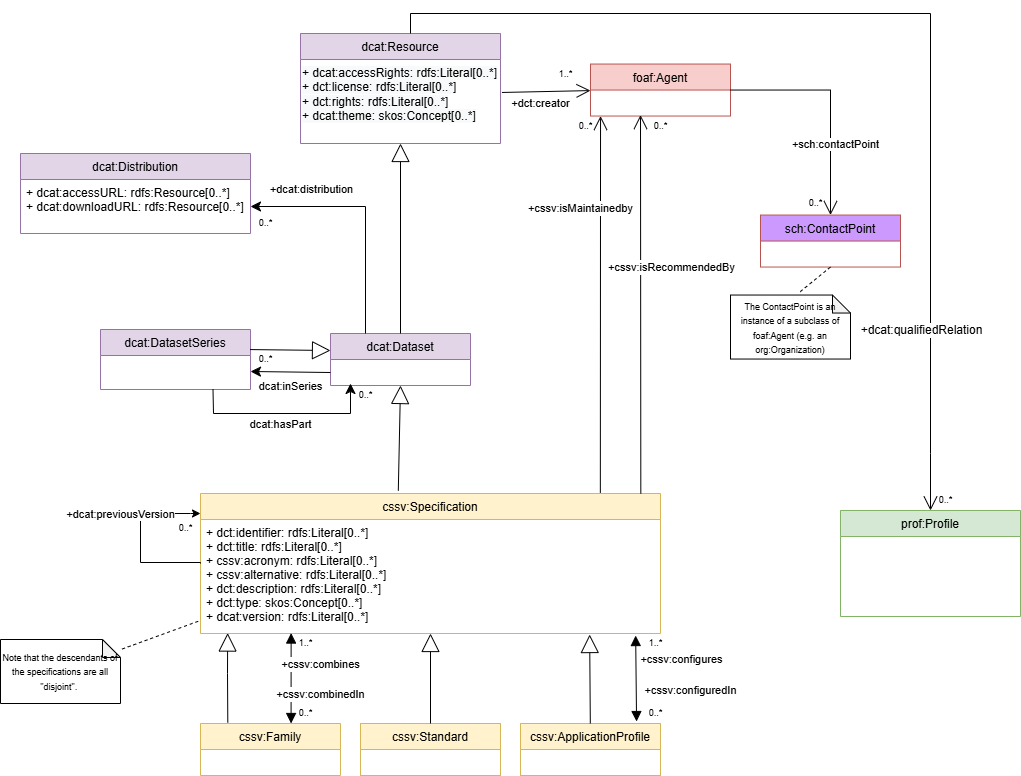

The diagram above was exported from draw.io. Its source (the exported page's mxGraphModel, read from the mxfile embedded in the PNG):
<mxGraphModel dx="1273" dy="570" grid="1" gridSize="10" guides="1" tooltips="1" connect="1" arrows="1" fold="1" page="1" pageScale="1" pageWidth="827" pageHeight="1169" math="0" shadow="0">
  <root>
    <mxCell id="0" />
    <mxCell id="1" parent="0" />
    <mxCell id="476DwZIHN5lhwJ8gbocw-2" value="dcat:Resource" style="swimlane;fontStyle=0;childLayout=stackLayout;horizontal=1;startSize=26;fillColor=#e1d5e7;horizontalStack=0;resizeParent=1;resizeParentMax=0;resizeLast=0;collapsible=1;marginBottom=0;strokeColor=#9673a6;" parent="1" vertex="1">
      <mxGeometry x="380" y="100" width="200" height="110" as="geometry" />
    </mxCell>
    <mxCell id="476DwZIHN5lhwJ8gbocw-3" value="&lt;span style=&quot;color: rgb(0 , 0 , 0) ; font-family: &amp;quot;helvetica&amp;quot; ; font-size: 12px ; font-style: normal ; font-weight: 400 ; letter-spacing: normal ; text-align: left ; text-indent: 0px ; text-transform: none ; word-spacing: 0px ; background-color: rgb(248 , 249 , 250) ; display: inline ; float: none&quot;&gt;+ dcat:accessRights: rdfs:Literal[0..*]&lt;br&gt;+ dct:license: rdfs:Literal[0..*]&lt;br&gt;+ dct:rights: rdfs:Literal[0..*]&lt;br&gt;&lt;/span&gt;&lt;div&gt;&lt;span style=&quot;color: rgb(0 , 0 , 0) ; font-family: &amp;quot;helvetica&amp;quot; ; font-size: 12px ; font-style: normal ; font-weight: 400 ; letter-spacing: normal ; text-align: left ; text-indent: 0px ; text-transform: none ; word-spacing: 0px ; background-color: rgb(248 , 249 , 250) ; display: inline ; float: none&quot;&gt;+ dcat:theme: skos:Concept[0..*]&lt;/span&gt;&lt;/div&gt;" style="text;whiteSpace=wrap;html=1;" parent="476DwZIHN5lhwJ8gbocw-2" vertex="1">
      <mxGeometry y="26" width="200" height="84" as="geometry" />
    </mxCell>
    <mxCell id="476DwZIHN5lhwJ8gbocw-4" value="cssv:Specification" style="swimlane;fontStyle=0;childLayout=stackLayout;horizontal=1;startSize=26;fillColor=#fff2cc;horizontalStack=0;resizeParent=1;resizeParentMax=0;resizeLast=0;collapsible=1;marginBottom=0;strokeColor=#d6b656;" parent="1" vertex="1">
      <mxGeometry x="280" y="560" width="460" height="140" as="geometry" />
    </mxCell>
    <mxCell id="476DwZIHN5lhwJ8gbocw-5" value="+ dct:identifier: rdfs:Literal[0..*]&#10;+ dct:title: rdfs:Literal[0..*]&#10;+ cssv:acronym: rdfs:Literal[0..*]&#10;+ cssv:alternative: rdfs:Literal[0..*]&#10;+ dct:description: rdfs:Literal[0..*]&#10;+ dct:type: skos:Concept[0..*] &#10;+ dcat:version: rdfs:Literal[0..*]" style="text;strokeColor=none;fillColor=none;align=left;verticalAlign=top;spacingLeft=4;spacingRight=4;overflow=hidden;rotatable=0;points=[[0,0.5],[1,0.5]];portConstraint=eastwest;" parent="476DwZIHN5lhwJ8gbocw-4" vertex="1">
      <mxGeometry y="26" width="460" height="114" as="geometry" />
    </mxCell>
    <mxCell id="476DwZIHN5lhwJ8gbocw-6" style="edgeStyle=orthogonalEdgeStyle;rounded=0;orthogonalLoop=1;jettySize=auto;html=1;exitX=0;exitY=0.386;exitDx=0;exitDy=0;exitPerimeter=0;" parent="476DwZIHN5lhwJ8gbocw-4" source="476DwZIHN5lhwJ8gbocw-5" edge="1">
      <mxGeometry relative="1" as="geometry">
        <Array as="points">
          <mxPoint y="69" />
          <mxPoint x="-60" y="69" />
          <mxPoint x="-60" y="20" />
          <mxPoint x="-10" y="20" />
          <mxPoint x="-10" y="20" />
        </Array>
        <mxPoint x="-20" y="69" as="sourcePoint" />
        <mxPoint y="20" as="targetPoint" />
      </mxGeometry>
    </mxCell>
    <mxCell id="476DwZIHN5lhwJ8gbocw-7" value="+dcat:previousVersion" style="edgeLabel;html=1;align=center;verticalAlign=middle;resizable=0;points=[];" parent="476DwZIHN5lhwJ8gbocw-6" vertex="1" connectable="0">
      <mxGeometry x="0.6625" y="-1" relative="1" as="geometry">
        <mxPoint x="-51" y="-1" as="offset" />
      </mxGeometry>
    </mxCell>
    <mxCell id="476DwZIHN5lhwJ8gbocw-8" value="dcat:Dataset" style="swimlane;fontStyle=0;childLayout=stackLayout;horizontal=1;startSize=26;fillColor=#e1d5e7;horizontalStack=0;resizeParent=1;resizeParentMax=0;resizeLast=0;collapsible=1;marginBottom=0;strokeColor=#9673a6;" parent="1" vertex="1">
      <mxGeometry x="410" y="400" width="140" height="52" as="geometry" />
    </mxCell>
    <mxCell id="476DwZIHN5lhwJ8gbocw-9" value="" style="endArrow=block;endSize=16;endFill=0;html=1;rounded=0;exitX=0.43;exitY=-0.02;exitDx=0;exitDy=0;entryX=0.5;entryY=1;entryDx=0;entryDy=0;exitPerimeter=0;" parent="1" source="476DwZIHN5lhwJ8gbocw-4" target="476DwZIHN5lhwJ8gbocw-8" edge="1">
      <mxGeometry width="160" relative="1" as="geometry">
        <mxPoint x="330" y="550" as="sourcePoint" />
        <mxPoint x="490" y="550" as="targetPoint" />
      </mxGeometry>
    </mxCell>
    <mxCell id="476DwZIHN5lhwJ8gbocw-10" value="" style="endArrow=block;endSize=16;endFill=0;html=1;rounded=0;exitX=0.5;exitY=0;exitDx=0;exitDy=0;" parent="1" source="476DwZIHN5lhwJ8gbocw-8" target="476DwZIHN5lhwJ8gbocw-2" edge="1">
      <mxGeometry width="160" relative="1" as="geometry">
        <mxPoint x="490" y="360" as="sourcePoint" />
        <mxPoint x="490" y="302" as="targetPoint" />
      </mxGeometry>
    </mxCell>
    <mxCell id="476DwZIHN5lhwJ8gbocw-11" value="cssv:Standard" style="swimlane;fontStyle=0;childLayout=stackLayout;horizontal=1;startSize=26;fillColor=#fff2cc;horizontalStack=0;resizeParent=1;resizeParentMax=0;resizeLast=0;collapsible=1;marginBottom=0;strokeColor=#d6b656;" parent="1" vertex="1">
      <mxGeometry x="440" y="790" width="140" height="52" as="geometry" />
    </mxCell>
    <mxCell id="476DwZIHN5lhwJ8gbocw-12" value="cssv:ApplicationProfile" style="swimlane;fontStyle=0;childLayout=stackLayout;horizontal=1;startSize=26;fillColor=#fff2cc;horizontalStack=0;resizeParent=1;resizeParentMax=0;resizeLast=0;collapsible=1;marginBottom=0;strokeColor=#d6b656;" parent="1" vertex="1">
      <mxGeometry x="600" y="790" width="140" height="52" as="geometry" />
    </mxCell>
    <mxCell id="476DwZIHN5lhwJ8gbocw-16" value="" style="endArrow=block;endSize=16;endFill=0;html=1;rounded=0;exitX=0.195;exitY=-0.019;exitDx=0;exitDy=0;exitPerimeter=0;entryX=0.059;entryY=0.996;entryDx=0;entryDy=0;entryPerimeter=0;" parent="1" source="476DwZIHN5lhwJ8gbocw-36" target="476DwZIHN5lhwJ8gbocw-5" edge="1">
      <mxGeometry width="160" relative="1" as="geometry">
        <mxPoint x="120" y="730" as="sourcePoint" />
        <mxPoint x="280" y="656" as="targetPoint" />
        <Array as="points">
          <mxPoint x="307" y="740" />
        </Array>
      </mxGeometry>
    </mxCell>
    <mxCell id="476DwZIHN5lhwJ8gbocw-28" value="dcat:Distribution" style="swimlane;fontStyle=0;childLayout=stackLayout;horizontal=1;startSize=26;fillColor=#e1d5e7;horizontalStack=0;resizeParent=1;resizeParentMax=0;resizeLast=0;collapsible=1;marginBottom=0;strokeColor=#9673a6;" parent="1" vertex="1">
      <mxGeometry x="100" y="220" width="230" height="80" as="geometry">
        <mxRectangle x="70" y="240" width="100" height="26" as="alternateBounds" />
      </mxGeometry>
    </mxCell>
    <mxCell id="476DwZIHN5lhwJ8gbocw-29" value="+ dcat:accessURL: rdfs:Resource[0..*]&#10;+ dcat:downloadURL: rdfs:Resource[0..*]" style="text;strokeColor=none;fillColor=none;align=left;verticalAlign=top;spacingLeft=4;spacingRight=4;overflow=hidden;rotatable=0;points=[[0,0.5],[1,0.5]];portConstraint=eastwest;" parent="476DwZIHN5lhwJ8gbocw-28" vertex="1">
      <mxGeometry y="26" width="230" height="54" as="geometry" />
    </mxCell>
    <mxCell id="476DwZIHN5lhwJ8gbocw-31" value="foaf:Agent" style="swimlane;fontStyle=0;childLayout=stackLayout;horizontal=1;startSize=26;fillColor=#f8cecc;horizontalStack=0;resizeParent=1;resizeParentMax=0;resizeLast=0;collapsible=1;marginBottom=0;strokeColor=#b85450;" parent="1" vertex="1">
      <mxGeometry x="670" y="130.54" width="140" height="52" as="geometry" />
    </mxCell>
    <mxCell id="476DwZIHN5lhwJ8gbocw-32" value="+dct:creator" style="endArrow=open;endFill=1;endSize=12;html=1;rounded=0;entryX=0;entryY=0.5;entryDx=0;entryDy=0;exitX=1.007;exitY=0.386;exitDx=0;exitDy=0;exitPerimeter=0;" parent="1" edge="1">
      <mxGeometry x="-0.1344" y="-12" width="160" relative="1" as="geometry">
        <mxPoint x="581.4000000000001" y="158.96399999999997" as="sourcePoint" />
        <mxPoint x="670" y="157.07999999999996" as="targetPoint" />
        <mxPoint as="offset" />
      </mxGeometry>
    </mxCell>
    <mxCell id="476DwZIHN5lhwJ8gbocw-34" value="cssv:Standard" style="swimlane;fontStyle=0;childLayout=stackLayout;horizontal=1;startSize=26;fillColor=#fff2cc;horizontalStack=0;resizeParent=1;resizeParentMax=0;resizeLast=0;collapsible=1;marginBottom=0;strokeColor=#d6b656;" parent="1" vertex="1">
      <mxGeometry x="440" y="790" width="140" height="52" as="geometry" />
    </mxCell>
    <mxCell id="476DwZIHN5lhwJ8gbocw-35" value="cssv:ApplicationProfile" style="swimlane;fontStyle=0;childLayout=stackLayout;horizontal=1;startSize=26;fillColor=#fff2cc;horizontalStack=0;resizeParent=1;resizeParentMax=0;resizeLast=0;collapsible=1;marginBottom=0;strokeColor=#d6b656;" parent="1" vertex="1">
      <mxGeometry x="600" y="790" width="140" height="52" as="geometry" />
    </mxCell>
    <mxCell id="476DwZIHN5lhwJ8gbocw-36" value="cssv:Family" style="swimlane;fontStyle=0;childLayout=stackLayout;horizontal=1;startSize=26;fillColor=#fff2cc;horizontalStack=0;resizeParent=1;resizeParentMax=0;resizeLast=0;collapsible=1;marginBottom=0;strokeColor=#d6b656;" parent="1" vertex="1">
      <mxGeometry x="280" y="790" width="140" height="52" as="geometry" />
    </mxCell>
    <mxCell id="476DwZIHN5lhwJ8gbocw-39" value="prof:Profile" style="swimlane;fontStyle=0;childLayout=stackLayout;horizontal=1;startSize=26;fillColor=#d5e8d4;horizontalStack=0;resizeParent=1;resizeParentMax=0;resizeLast=0;collapsible=1;marginBottom=0;strokeColor=#82b366;" parent="1" vertex="1">
      <mxGeometry x="920" y="577" width="180" height="106" as="geometry" />
    </mxCell>
    <mxCell id="476DwZIHN5lhwJ8gbocw-42" value="" style="endArrow=block;endSize=16;endFill=0;html=1;rounded=0;exitX=0.5;exitY=0;exitDx=0;exitDy=0;" parent="1" source="476DwZIHN5lhwJ8gbocw-34" edge="1">
      <mxGeometry width="160" relative="1" as="geometry">
        <mxPoint x="349.5" y="760" as="sourcePoint" />
        <mxPoint x="510" y="700" as="targetPoint" />
      </mxGeometry>
    </mxCell>
    <mxCell id="476DwZIHN5lhwJ8gbocw-43" value="" style="endArrow=block;endSize=16;endFill=0;html=1;rounded=0;entryX=0.846;entryY=1.009;entryDx=0;entryDy=0;entryPerimeter=0;" parent="1" source="476DwZIHN5lhwJ8gbocw-35" target="476DwZIHN5lhwJ8gbocw-5" edge="1">
      <mxGeometry width="160" relative="1" as="geometry">
        <mxPoint x="520" y="782" as="sourcePoint" />
        <mxPoint x="510" y="702.0000000000001" as="targetPoint" />
      </mxGeometry>
    </mxCell>
    <mxCell id="476DwZIHN5lhwJ8gbocw-47" value="&lt;font style=&quot;font-size: 9px&quot;&gt;Note that the descendants of the specifications are all &quot;disjoint&quot;.&amp;nbsp;&lt;/font&gt;" style="shape=note;whiteSpace=wrap;html=1;backgroundOutline=1;darkOpacity=0.05;size=18;" parent="1" vertex="1">
      <mxGeometry x="80" y="706" width="120" height="64" as="geometry" />
    </mxCell>
    <mxCell id="476DwZIHN5lhwJ8gbocw-48" value="" style="endArrow=none;dashed=1;html=1;rounded=0;fontSize=9;exitX=-0.005;exitY=0.893;exitDx=0;exitDy=0;exitPerimeter=0;" parent="1" source="476DwZIHN5lhwJ8gbocw-5" target="476DwZIHN5lhwJ8gbocw-47" edge="1">
      <mxGeometry width="50" height="50" relative="1" as="geometry">
        <mxPoint x="510" y="336" as="sourcePoint" />
        <mxPoint x="560" y="286" as="targetPoint" />
      </mxGeometry>
    </mxCell>
    <mxCell id="476DwZIHN5lhwJ8gbocw-49" value="sch:ContactPoint" style="swimlane;fontStyle=0;childLayout=stackLayout;horizontal=1;startSize=26;fillColor=#CC99FF;horizontalStack=0;resizeParent=1;resizeParentMax=0;resizeLast=0;collapsible=1;marginBottom=0;strokeColor=#b85450;" parent="1" vertex="1">
      <mxGeometry x="840" y="281.54" width="140" height="52" as="geometry" />
    </mxCell>
    <mxCell id="476DwZIHN5lhwJ8gbocw-50" value="+sch:contactPoint" style="endArrow=open;endFill=1;endSize=12;html=1;rounded=0;exitX=1;exitY=0.5;exitDx=0;exitDy=0;" parent="1" source="476DwZIHN5lhwJ8gbocw-31" target="476DwZIHN5lhwJ8gbocw-49" edge="1">
      <mxGeometry x="0.3684" y="5" width="160" relative="1" as="geometry">
        <mxPoint x="850" y="211.54" as="sourcePoint" />
        <mxPoint x="960" y="181.54" as="targetPoint" />
        <mxPoint as="offset" />
        <Array as="points">
          <mxPoint x="910" y="156.54" />
        </Array>
      </mxGeometry>
    </mxCell>
    <mxCell id="476DwZIHN5lhwJ8gbocw-51" value="&lt;font style=&quot;font-size: 9px&quot;&gt;The ContactPoint is an instance of a subclass of foaf:Agent (e.g. an org:Organization)&lt;/font&gt;" style="shape=note;whiteSpace=wrap;html=1;backgroundOutline=1;darkOpacity=0.05;size=18;" parent="1" vertex="1">
      <mxGeometry x="810" y="361.54" width="120" height="64" as="geometry" />
    </mxCell>
    <mxCell id="476DwZIHN5lhwJ8gbocw-52" value="" style="endArrow=none;dashed=1;html=1;rounded=0;fontSize=9;entryX=0.567;entryY=-0.031;entryDx=0;entryDy=0;entryPerimeter=0;exitX=0.5;exitY=1;exitDx=0;exitDy=0;" parent="1" source="476DwZIHN5lhwJ8gbocw-49" target="476DwZIHN5lhwJ8gbocw-51" edge="1">
      <mxGeometry width="50" height="50" relative="1" as="geometry">
        <mxPoint x="900" y="421.54" as="sourcePoint" />
        <mxPoint x="620" y="475.54" as="targetPoint" />
      </mxGeometry>
    </mxCell>
    <mxCell id="476DwZIHN5lhwJ8gbocw-53" value="0..*" style="text;html=1;align=center;verticalAlign=middle;resizable=0;points=[];autosize=1;strokeColor=none;fillColor=none;fontSize=9;" parent="1" vertex="1">
      <mxGeometry x="880" y="260" width="30" height="20" as="geometry" />
    </mxCell>
    <mxCell id="476DwZIHN5lhwJ8gbocw-54" value="1..*" style="text;html=1;align=center;verticalAlign=middle;resizable=0;points=[];autosize=1;strokeColor=none;fillColor=none;fontSize=9;" parent="1" vertex="1">
      <mxGeometry x="630" y="130.54" width="30" height="20" as="geometry" />
    </mxCell>
    <mxCell id="476DwZIHN5lhwJ8gbocw-56" value="0..*" style="text;html=1;align=center;verticalAlign=middle;resizable=0;points=[];autosize=1;strokeColor=none;fillColor=none;fontSize=9;" parent="1" vertex="1">
      <mxGeometry x="330" y="280" width="30" height="20" as="geometry" />
    </mxCell>
    <mxCell id="476DwZIHN5lhwJ8gbocw-57" value="1..*" style="text;html=1;align=center;verticalAlign=middle;resizable=0;points=[];autosize=1;strokeColor=none;fillColor=none;fontSize=9;" parent="1" vertex="1">
      <mxGeometry x="720" y="700" width="30" height="20" as="geometry" />
    </mxCell>
    <mxCell id="476DwZIHN5lhwJ8gbocw-58" value="0..*" style="text;html=1;align=center;verticalAlign=middle;resizable=0;points=[];autosize=1;strokeColor=none;fillColor=none;fontSize=9;" parent="1" vertex="1">
      <mxGeometry x="720" y="770" width="30" height="20" as="geometry" />
    </mxCell>
    <mxCell id="476DwZIHN5lhwJ8gbocw-59" value="1..*" style="text;html=1;align=center;verticalAlign=middle;resizable=0;points=[];autosize=1;strokeColor=none;fillColor=none;fontSize=9;" parent="1" vertex="1">
      <mxGeometry x="370" y="700" width="30" height="20" as="geometry" />
    </mxCell>
    <mxCell id="476DwZIHN5lhwJ8gbocw-60" value="0..*" style="text;html=1;align=center;verticalAlign=middle;resizable=0;points=[];autosize=1;strokeColor=none;fillColor=none;fontSize=9;" parent="1" vertex="1">
      <mxGeometry x="370" y="770" width="30" height="20" as="geometry" />
    </mxCell>
    <mxCell id="476DwZIHN5lhwJ8gbocw-64" value="0..*" style="text;html=1;align=center;verticalAlign=middle;resizable=0;points=[];autosize=1;strokeColor=none;fillColor=none;fontSize=9;" parent="1" vertex="1">
      <mxGeometry x="725" y="182.54" width="30" height="20" as="geometry" />
    </mxCell>
    <mxCell id="476DwZIHN5lhwJ8gbocw-67" value="dcat:DatasetSeries" style="swimlane;fontStyle=0;childLayout=stackLayout;horizontal=1;startSize=26;fillColor=#e1d5e7;horizontalStack=0;resizeParent=1;resizeParentMax=0;resizeLast=0;collapsible=1;marginBottom=0;strokeColor=#9673a6;" parent="1" vertex="1">
      <mxGeometry x="180" y="396" width="150" height="60" as="geometry" />
    </mxCell>
    <mxCell id="476DwZIHN5lhwJ8gbocw-69" value="" style="endArrow=classic;html=1;rounded=0;fontSize=12;startSize=8;endSize=8;curved=0;exitX=0.25;exitY=0;exitDx=0;exitDy=0;entryX=1;entryY=0.5;entryDx=0;entryDy=0;" parent="1" source="476DwZIHN5lhwJ8gbocw-8" target="476DwZIHN5lhwJ8gbocw-29" edge="1">
      <mxGeometry width="50" height="50" relative="1" as="geometry">
        <mxPoint x="410" y="340" as="sourcePoint" />
        <mxPoint x="330" y="232" as="targetPoint" />
        <Array as="points">
          <mxPoint x="445" y="273" />
        </Array>
      </mxGeometry>
    </mxCell>
    <mxCell id="476DwZIHN5lhwJ8gbocw-70" value="&lt;span style=&quot;font-size: 11px;&quot;&gt;+dcat:distribution&lt;/span&gt;" style="edgeLabel;html=1;align=center;verticalAlign=middle;resizable=0;points=[];fontSize=12;" parent="476DwZIHN5lhwJ8gbocw-69" vertex="1" connectable="0">
      <mxGeometry x="-0.2547" y="1" relative="1" as="geometry">
        <mxPoint x="-54" y="-55" as="offset" />
      </mxGeometry>
    </mxCell>
    <mxCell id="476DwZIHN5lhwJ8gbocw-74" value="" style="endArrow=classic;html=1;rounded=0;fontSize=12;startSize=8;endSize=8;curved=0;exitX=0.75;exitY=1;exitDx=0;exitDy=0;" parent="1" source="476DwZIHN5lhwJ8gbocw-67" edge="1">
      <mxGeometry width="50" height="50" relative="1" as="geometry">
        <mxPoint x="310" y="460" as="sourcePoint" />
        <mxPoint x="430" y="450" as="targetPoint" />
        <Array as="points">
          <mxPoint x="293" y="480" />
          <mxPoint x="430" y="480" />
        </Array>
      </mxGeometry>
    </mxCell>
    <mxCell id="476DwZIHN5lhwJ8gbocw-75" value="&lt;font style=&quot;font-size: 11px;&quot;&gt;dcat:hasPart&lt;/font&gt;" style="edgeLabel;html=1;align=center;verticalAlign=middle;resizable=0;points=[];fontSize=12;" parent="476DwZIHN5lhwJ8gbocw-74" vertex="1" connectable="0">
      <mxGeometry x="-0.102" y="2" relative="1" as="geometry">
        <mxPoint x="5" y="12" as="offset" />
      </mxGeometry>
    </mxCell>
    <mxCell id="476DwZIHN5lhwJ8gbocw-76" value="" style="endArrow=block;endSize=16;endFill=0;html=1;rounded=0;fontSize=12;curved=1;exitX=0.998;exitY=0.12;exitDx=0;exitDy=0;exitPerimeter=0;" parent="1" edge="1">
      <mxGeometry width="160" relative="1" as="geometry">
        <mxPoint x="329.60000000000014" y="416.08000000000015" as="sourcePoint" />
        <mxPoint x="410" y="417" as="targetPoint" />
      </mxGeometry>
    </mxCell>
    <mxCell id="476DwZIHN5lhwJ8gbocw-77" value="" style="endArrow=classic;html=1;rounded=0;fontSize=12;startSize=8;endSize=8;curved=1;exitX=0;exitY=0.75;exitDx=0;exitDy=0;" parent="1" source="476DwZIHN5lhwJ8gbocw-8" edge="1">
      <mxGeometry width="50" height="50" relative="1" as="geometry">
        <mxPoint x="380" y="1008" as="sourcePoint" />
        <mxPoint x="330" y="438" as="targetPoint" />
      </mxGeometry>
    </mxCell>
    <mxCell id="476DwZIHN5lhwJ8gbocw-78" value="&lt;font style=&quot;font-size: 11px;&quot;&gt;dcat:inSeries&lt;/font&gt;" style="edgeLabel;html=1;align=center;verticalAlign=middle;resizable=0;points=[];fontSize=12;" parent="476DwZIHN5lhwJ8gbocw-77" vertex="1" connectable="0">
      <mxGeometry x="-0.008" y="5" relative="1" as="geometry">
        <mxPoint y="9" as="offset" />
      </mxGeometry>
    </mxCell>
    <mxCell id="476DwZIHN5lhwJ8gbocw-80" value="" style="endArrow=block;startArrow=block;endFill=1;startFill=1;html=1;rounded=0;fontSize=12;startSize=8;endSize=8;curved=1;exitX=0.829;exitY=-0.038;exitDx=0;exitDy=0;exitPerimeter=0;entryX=0.946;entryY=1.018;entryDx=0;entryDy=0;entryPerimeter=0;" parent="1" source="476DwZIHN5lhwJ8gbocw-35" target="476DwZIHN5lhwJ8gbocw-5" edge="1">
      <mxGeometry width="160" relative="1" as="geometry">
        <mxPoint x="760" y="670" as="sourcePoint" />
        <mxPoint x="920" y="670" as="targetPoint" />
      </mxGeometry>
    </mxCell>
    <mxCell id="476DwZIHN5lhwJ8gbocw-81" value="&lt;span style=&quot;font-size: 11px;&quot;&gt;+cssv:configures&lt;/span&gt;" style="edgeLabel;html=1;align=center;verticalAlign=middle;resizable=0;points=[];fontSize=12;" parent="476DwZIHN5lhwJ8gbocw-80" vertex="1" connectable="0">
      <mxGeometry x="0.466" y="-1" relative="1" as="geometry">
        <mxPoint x="44" as="offset" />
      </mxGeometry>
    </mxCell>
    <mxCell id="476DwZIHN5lhwJ8gbocw-82" value="&lt;span style=&quot;font-size: 11px;&quot;&gt;+cssv:configuredIn&lt;/span&gt;" style="edgeLabel;html=1;align=center;verticalAlign=middle;resizable=0;points=[];fontSize=12;" parent="476DwZIHN5lhwJ8gbocw-80" vertex="1" connectable="0">
      <mxGeometry x="-0.2551" relative="1" as="geometry">
        <mxPoint x="54" as="offset" />
      </mxGeometry>
    </mxCell>
    <mxCell id="476DwZIHN5lhwJ8gbocw-93" value="" style="endArrow=open;endFill=1;endSize=12;html=1;rounded=0;fontSize=12;curved=1;exitX=0.804;exitY=-0.016;exitDx=0;exitDy=0;exitPerimeter=0;" parent="1" edge="1">
      <mxGeometry width="160" relative="1" as="geometry">
        <mxPoint x="679.8400000000001" y="559.3" as="sourcePoint" />
        <mxPoint x="680.04" y="182.54" as="targetPoint" />
      </mxGeometry>
    </mxCell>
    <mxCell id="476DwZIHN5lhwJ8gbocw-94" value="&lt;span style=&quot;font-size: 11px;&quot;&gt;+cssv:isMaintainedby&lt;/span&gt;" style="edgeLabel;html=1;align=center;verticalAlign=middle;resizable=0;points=[];fontSize=12;" parent="476DwZIHN5lhwJ8gbocw-93" vertex="1" connectable="0">
      <mxGeometry x="0.5428" y="1" relative="1" as="geometry">
        <mxPoint x="-19" y="6" as="offset" />
      </mxGeometry>
    </mxCell>
    <mxCell id="476DwZIHN5lhwJ8gbocw-95" value="" style="endArrow=open;endFill=1;endSize=12;html=1;rounded=0;fontSize=12;curved=1;exitX=0.892;exitY=-0.011;exitDx=0;exitDy=0;exitPerimeter=0;" parent="1" edge="1">
      <mxGeometry width="160" relative="1" as="geometry">
        <mxPoint x="720.3199999999997" y="560" as="sourcePoint" />
        <mxPoint x="720" y="181.54" as="targetPoint" />
      </mxGeometry>
    </mxCell>
    <mxCell id="476DwZIHN5lhwJ8gbocw-96" value="&lt;span style=&quot;font-size: 11px;&quot;&gt;+cssv:isRecommendedBy&lt;/span&gt;" style="edgeLabel;html=1;align=center;verticalAlign=middle;resizable=0;points=[];fontSize=12;" parent="476DwZIHN5lhwJ8gbocw-95" vertex="1" connectable="0">
      <mxGeometry x="0.3579" relative="1" as="geometry">
        <mxPoint x="30" y="30" as="offset" />
      </mxGeometry>
    </mxCell>
    <mxCell id="476DwZIHN5lhwJ8gbocw-101" value="" style="endArrow=open;endFill=1;endSize=12;html=1;rounded=0;fontSize=12;curved=0;entryX=0.5;entryY=0;entryDx=0;entryDy=0;" parent="1" target="476DwZIHN5lhwJ8gbocw-39" edge="1">
      <mxGeometry width="160" relative="1" as="geometry">
        <mxPoint x="490" y="100" as="sourcePoint" />
        <mxPoint x="990" y="470" as="targetPoint" />
        <Array as="points">
          <mxPoint x="490" y="80" />
          <mxPoint x="1010" y="80" />
          <mxPoint x="1010" y="520" />
        </Array>
      </mxGeometry>
    </mxCell>
    <mxCell id="476DwZIHN5lhwJ8gbocw-102" value="+dcat:qualifiedRelation" style="edgeLabel;html=1;align=center;verticalAlign=middle;resizable=0;points=[];fontSize=12;" parent="476DwZIHN5lhwJ8gbocw-101" vertex="1" connectable="0">
      <mxGeometry x="0.056" y="1" relative="1" as="geometry">
        <mxPoint x="-11" y="308" as="offset" />
      </mxGeometry>
    </mxCell>
    <mxCell id="476DwZIHN5lhwJ8gbocw-115" value="" style="endArrow=block;startArrow=block;endFill=1;startFill=1;html=1;rounded=0;fontSize=12;startSize=8;endSize=8;curved=1;exitX=0.197;exitY=0.996;exitDx=0;exitDy=0;exitPerimeter=0;entryX=0.647;entryY=0;entryDx=0;entryDy=0;entryPerimeter=0;" parent="1" source="476DwZIHN5lhwJ8gbocw-5" target="476DwZIHN5lhwJ8gbocw-36" edge="1">
      <mxGeometry width="160" relative="1" as="geometry">
        <mxPoint x="360" y="730" as="sourcePoint" />
        <mxPoint x="520" y="730" as="targetPoint" />
      </mxGeometry>
    </mxCell>
    <mxCell id="476DwZIHN5lhwJ8gbocw-116" value="&lt;span style=&quot;font-size: 11px;&quot;&gt;+cssv:combines&lt;/span&gt;" style="edgeLabel;html=1;align=center;verticalAlign=middle;resizable=0;points=[];fontSize=12;" parent="476DwZIHN5lhwJ8gbocw-115" vertex="1" connectable="0">
      <mxGeometry x="-0.5829" y="3" relative="1" as="geometry">
        <mxPoint x="26" y="12" as="offset" />
      </mxGeometry>
    </mxCell>
    <mxCell id="476DwZIHN5lhwJ8gbocw-118" value="&lt;span style=&quot;font-size: 11px;&quot;&gt;+cssv:combinedIn&lt;/span&gt;" style="edgeLabel;html=1;align=center;verticalAlign=middle;resizable=0;points=[];fontSize=12;" parent="476DwZIHN5lhwJ8gbocw-115" vertex="1" connectable="0">
      <mxGeometry x="0.2496" y="-2" relative="1" as="geometry">
        <mxPoint x="31" y="4" as="offset" />
      </mxGeometry>
    </mxCell>
    <mxCell id="476DwZIHN5lhwJ8gbocw-119" value="0..*" style="text;html=1;align=center;verticalAlign=middle;resizable=0;points=[];autosize=1;strokeColor=none;fillColor=none;fontSize=9;" parent="1" vertex="1">
      <mxGeometry x="1010" y="557" width="30" height="20" as="geometry" />
    </mxCell>
    <mxCell id="476DwZIHN5lhwJ8gbocw-120" value="0..*" style="text;html=1;align=center;verticalAlign=middle;resizable=0;points=[];autosize=1;strokeColor=none;fillColor=none;fontSize=9;" parent="1" vertex="1">
      <mxGeometry x="330" y="416" width="30" height="20" as="geometry" />
    </mxCell>
    <mxCell id="476DwZIHN5lhwJ8gbocw-121" value="0..*" style="text;html=1;align=center;verticalAlign=middle;resizable=0;points=[];autosize=1;strokeColor=none;fillColor=none;fontSize=9;" parent="1" vertex="1">
      <mxGeometry x="430" y="452" width="30" height="20" as="geometry" />
    </mxCell>
    <mxCell id="EOlhw8T6_YGpfyi82BUN-1" value="0..*" style="text;html=1;align=center;verticalAlign=middle;resizable=0;points=[];autosize=1;strokeColor=none;fillColor=none;fontSize=9;" parent="1" vertex="1">
      <mxGeometry x="250" y="585" width="30" height="20" as="geometry" />
    </mxCell>
    <mxCell id="EOlhw8T6_YGpfyi82BUN-2" value="0..*" style="text;html=1;align=center;verticalAlign=middle;resizable=0;points=[];autosize=1;strokeColor=none;fillColor=none;fontSize=9;" parent="1" vertex="1">
      <mxGeometry x="650" y="182.54" width="30" height="20" as="geometry" />
    </mxCell>
  </root>
</mxGraphModel>